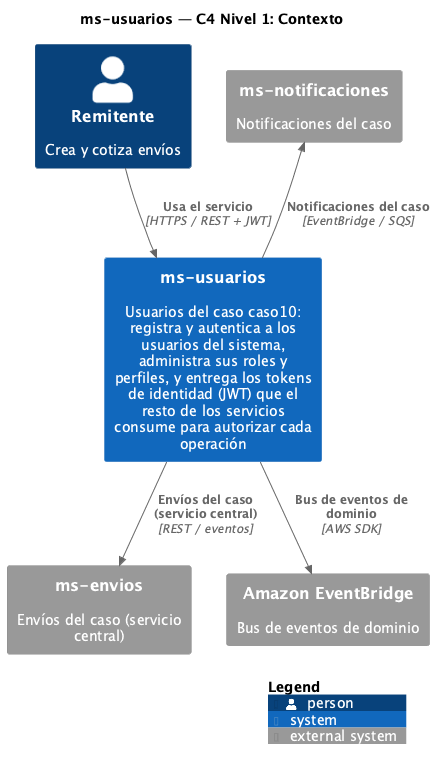

The diagram above was rendered by PlantUML. Its source (embedded in the PNG):
@startuml C4-1-Contexto
!include <C4/C4_Context>

title ms-usuarios — C4 Nivel 1: Contexto

LAYOUT_WITH_LEGEND()

Person(actor, "Remitente", "Crea y cotiza envíos")
System(sys, "ms-usuarios", "Usuarios del caso caso10: registra y autentica a los usuarios del sistema, administra sus roles y perfiles, y entrega los tokens de identidad (JWT) que el resto de los servicios consume para autorizar cada operación")

System_Ext(core, "ms-envios", "Envíos del caso (servicio central)")
System_Ext(notif, "ms-notificaciones", "Notificaciones del caso")
System_Ext(bus, "Amazon EventBridge", "Bus de eventos de dominio")

Rel(actor, sys, "Usa el servicio", "HTTPS / REST + JWT")
Rel(sys, core, "Envíos del caso (servicio central)", "REST / eventos")
Rel_Back(notif, sys, "Notificaciones del caso", "EventBridge / SQS")
Rel(sys, bus, "Bus de eventos de dominio", "AWS SDK")

SHOW_LEGEND()
@enduml